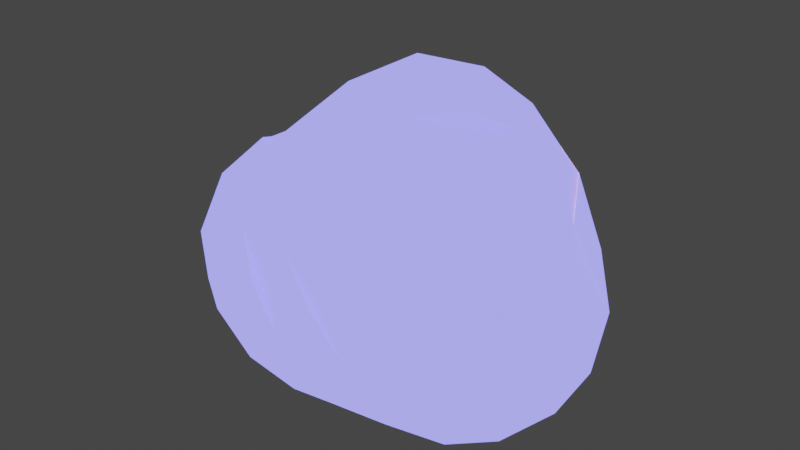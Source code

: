 # Source: MagicBush.blend  (saved by Blender 3.6.14; exported with 4.5.12 LTS)
import bpy
from mathutils import Matrix  # noqa: F401  (used for matrix-valued properties, if any)

bpy.ops.wm.read_factory_settings(use_empty=True)
scene = bpy.context.scene
scene.name = 'Scene'

# ---- materials (node trees are filled in below, after node groups)
mat_material_001 = bpy.data.materials.new('Material.001')
mat_material_001.use_transparent_shadow = False

# ---- material node trees
mat_material_001.use_nodes = True; mat_material_001.node_tree.nodes.clear()
_N = mat_material_001.node_tree.nodes; _L = mat_material_001.node_tree.links
n0 = _N.new('ShaderNodeBsdfPrincipled'); n0.name = 'Principled BSDF'; n0.location = (10, 300)
n0.distribution = 'GGX'
n0.subsurface_method = 'RANDOM_WALK_SKIN'
n0.inputs[0].default_value = (0.1252, 0.08502, 0.8, 1.0)
n0.inputs[2].default_value = 0.5909
n0.inputs[3].default_value = 1.45
n0.inputs[8].default_value = 1.0
n0.inputs[10].default_value = 0.04091
n0.inputs[27].default_value = (0.2134, 0.2097, 1.0, 1.0)
n0.inputs[28].default_value = 2.0
n1 = _N.new('ShaderNodeOutputMaterial'); n1.name = 'Material Output'; n1.location = (300, 300)
_L.new(n0.outputs[0], n1.inputs[0])
n1.is_active_output = True

# ---- world
world_world = bpy.data.worlds.new('World'); scene.world = world_world
world_world.use_nodes = True; world_world.node_tree.nodes.clear()
_N = world_world.node_tree.nodes; _L = world_world.node_tree.links
n0 = _N.new('ShaderNodeOutputWorld'); n0.name = 'World Output'; n0.location = (300, 300)
n1 = _N.new('ShaderNodeBackground'); n1.name = 'Background'; n1.location = (10, 300)
n1.inputs[0].default_value = (0.05088, 0.05088, 0.05088, 1.0)
_L.new(n1.outputs[0], n0.inputs[0])
n0.is_active_output = True
world_world.color = (0.05088, 0.05088, 0.05088)
world_world.use_sun_shadow = False
world_world.sun_shadow_jitter_overblur = 0.0

# ---- meshes
me_mesh_001 = bpy.data.meshes.new('Mesh.001')
me_mesh_001.from_pydata([(1.4, 0.5227, 2.2), (1.0, 0.2, 2.598), (1.0, -1.0, 2.403), (1.4, -0.6, 2.44), (1.0, -1.537, 1.8), (1.4, -1.689, 1.4), (0.6, -1.8, 1.296), (1.8, -1.159, 1.8), (2.2, -1.186, 1.4), (2.2, -1.578, 1.0), (1.8, -1.955, 0.6), (2.004, -1.8, -0.2), (1.8, -1.4, -0.8686), (2.2, -1.0, -0.8675), (1.8, -0.6, -1.172), (1.4, -1.0, -1.173), (2.2, -0.2, -0.9362), (1.8, 0.2, -1.002), (1.4, -0.2, -1.231), (1.0, -0.6, -1.27), (0.6, -1.0, -1.228), (1.0, -1.402, -1.0), (1.0, -1.824, -0.6), (0.2, -1.4, -1.094), (0.2, -0.2, -1.33), (0.6, 0.2, -1.249), (0.6, 0.7621, -1.0), (1.113, 1.0, -0.6), (1.4, 1.105, -0.2), (1.0, 1.455, 0.2), (0.2, 1.4, 1.343), (1.0, 1.377, 1.0), (1.4, 1.24, 0.6), (1.8, 0.8938, 1.0), (2.125, 0.3319, 1.679), (1.775, -0.2, 2.2), (2.2, -0.6, 1.682), (2.411, -0.2, 1.4), (2.834, -0.6, 0.6), (2.777, -1.0, 0.2), (2.6, -0.6, -0.5526), (2.749, -0.2, -0.2), (2.522, 0.2, 1.0), (2.2, 0.7538, 0.6), (2.295, 0.6, -0.2), (2.366, 0.2, -0.6), (1.951, 0.6, -0.6), (1.8, 1.0, 0.1685), (2.6, 0.3674, 0.2), (2.471, -1.4, -0.2), (2.545, -1.4, 0.6), (2.6, -1.029, 1.0), (1.708, 0.6, 1.8), (0.6, 1.479, -0.2), (-0.2, 1.629, 0.2), (0.2, 1.687, 0.6), (-0.2, 1.525, 1.0), (-1.0, 1.0, 0.9406), (-0.6775, 1.4, 0.6), (-1.0, 0.2, 1.633), (-0.6, 0.6, 1.78), (-0.6, -1.0, 1.879), (-1.0, -1.0, 1.579), (-1.522, -0.6, 1.4), (-1.8, -0.2, 1.208), (-1.4, 0.2, 1.328), (-1.4, 0.5913, 1.0), (-1.8, 0.5353, 0.6), (-1.4, 0.8694, 0.2), (-1.8, 0.5289, -0.2), (-1.4, 0.6, -0.4962), (-1.4, 0.2, -0.8317), (-1.8, -0.2, -0.7733), (-1.4, -0.6, -0.9815), (-1.8, -1.015, -0.6), (-1.413, -1.4, -0.6), (-1.74, -1.4, -0.2), (-1.8, -1.4, 0.4045), (-2.195, -1.0, 0.2), (-1.813, -1.0, 1.0), (-2.276, -0.6, -0.2), (-2.283, -0.6, 0.6), (-2.2, 0.07846, 0.6), (-2.358, -0.2, 0.2), (-2.2, 0.06217, -0.2), (-1.137, -1.8, -0.2), (-0.6, -1.0, -1.156), (-1.0, -0.2, -1.109), (-0.2, 0.2, -1.211), (-0.2, 0.733, -1.0), (-0.2, -0.6, -1.294), (-0.6, -1.834, -0.6), (-0.6, -2.05, 0.2), (-1.0, -1.825, 0.6), (-0.6, -1.8, 0.9896), (-0.2, -2.07, 0.6), (-0.2, -1.665, 1.4), (-0.2, -1.0, 2.187), (0.2, -0.6, 2.58), (0.6, -0.2, 2.721), (0.2, 0.09643, 2.6), (0.6, 0.6, 2.413), (-0.5287, -0.2, 2.2), (0.2, -1.512, 1.8), (0.6, -1.27, 2.2), (-1.0, -1.4, 1.276), (0.2, -1.945, 1.0), (0.6, -2.074, 0.6), (1.0, -1.906, 1.0), (1.0, -2.086, 0.2), (1.4, -1.978, -0.2), (0.6, -2.083, -0.2), (0.2, -2.162, 0.2), (0.2, -1.952, -0.6), (-0.2, -2.107, -0.2), (-1.4, -1.4, 0.9733), (-1.073, 1.0, -0.2), (-0.4581, 1.4, -0.2), (-0.6, 1.0, -0.6412), (0.2, 1.287, -0.6), (-0.2, 0.6, 2.106), (-0.6, 1.0, 1.41), (1.4, 0.6, -0.8487), (1.048, 1.0, 1.8), (1.4, 1.023, 1.4), (-0.0751, 1.0, 1.8)], [], [(0, 101, 1), (2, 3, 1), (4, 2, 104), (5, 4, 108), (7, 2, 4), (5, 7, 4), (9, 8, 7), (9, 5, 10), (12, 11, 110), (15, 14, 13, 12), (19, 14, 15), (17, 16, 14), (18, 17, 14), (25, 18, 19), (24, 19, 20), (20, 19, 21), (20, 21, 23), (23, 21, 22, 113), (90, 20, 23), (24, 20, 90), (88, 25, 24), (25, 19, 24), (119, 27, 26), (53, 27, 119), (53, 28, 27), (29, 28, 53), (55, 29, 53), (31, 29, 55), (30, 31, 56), (32, 29, 31), (33, 34, 43), (34, 33, 52), (37, 34, 52), (37, 34, 36), (36, 34, 35), (51, 36, 8), (38, 51, 50), (39, 38, 50), (40, 39, 49), (48, 38, 41), (37, 38, 48, 42), (42, 48, 43), (43, 48, 44), (46, 44, 45), (44, 41, 45), (28, 46, 122), (28, 122, 27), (44, 48, 41), (44, 46, 28, 47), (43, 44, 47, 32), (12, 13, 49), (13, 40, 49), (41, 39, 40), (39, 50, 49), (38, 37, 51), (33, 43, 32), (54, 53, 119), (54, 119, 117), (56, 55, 54), (56, 54, 58), (121, 57, 59), (60, 59, 102), (102, 59, 62, 61), (62, 59, 64, 63), (63, 64, 79), (65, 66, 64), (64, 66, 67), (68, 69, 67), (69, 70, 71, 72), (72, 71, 73), (72, 73, 74), (74, 73, 75), (75, 76, 74), (75, 85, 76), (78, 76, 77), (79, 78, 77), (79, 115, 62), (79, 64, 81), (81, 83, 78), (84, 80, 83), (80, 72, 74), (78, 83, 80), (86, 91, 75), (87, 86, 73), (87, 89, 88), (88, 90, 87), (87, 90, 86), (91, 92, 85), (92, 93, 85), (93, 92, 94), (92, 95, 94), (94, 96, 105), (96, 62, 105), (62, 96, 97, 61), (96, 103, 97), (104, 98, 97), (99, 100, 98), (100, 101, 120), (100, 120, 102), (98, 100, 102), (103, 104, 97), (106, 96, 94), (115, 94, 105), (112, 106, 94, 95), (107, 106, 112), (109, 108, 106, 107), (10, 108, 109), (110, 109, 22), (22, 109, 112, 111), (111, 112, 113), (113, 112, 92, 114), (77, 93, 115), (114, 92, 91), (86, 23, 91), (23, 113, 91), (76, 78, 74), (71, 70, 87), (69, 84, 83), (68, 116, 69), (69, 116, 70), (117, 118, 116), (119, 118, 117), (118, 70, 116), (118, 89, 70), (116, 68, 57), (62, 63, 79), (120, 60, 102), (120, 125, 121, 60), (57, 66, 59), (57, 68, 66), (58, 54, 117), (27, 122, 26), (46, 45, 17, 122), (17, 45, 40, 16), (14, 40, 13), (21, 15, 12), (49, 11, 12), (22, 12, 110), (110, 11, 109), (50, 9, 10), (51, 8, 9), (50, 51, 9), (36, 7, 8), (7, 36, 35), (4, 104, 103), (2, 98, 104), (2, 1, 99, 98), (35, 0, 1), (100, 1, 101), (101, 0, 123), (125, 123, 30), (120, 101, 123, 125), (35, 52, 0), (35, 1, 3), (40, 45, 41), (5, 9, 7), (1, 100, 99), (108, 4, 103, 6), (6, 103, 106), (22, 111, 113), (34, 37, 42, 43), (37, 36, 51), (41, 38, 39), (16, 40, 14), (49, 50, 10, 11), (52, 33, 124, 123), (32, 47, 28), (18, 14, 19), (10, 5, 108), (11, 10, 109), (12, 22, 21), (97, 102, 61), (123, 31, 30), (56, 31, 55), (89, 26, 25), (121, 56, 58), (121, 30, 56), (121, 59, 60), (68, 67, 66), (115, 79, 77), (123, 124, 32, 31), (29, 32, 28), (34, 52, 35), (122, 17, 18), (119, 26, 89), (89, 25, 88), (57, 121, 58), (57, 58, 117, 116), (70, 89, 87), (76, 85, 77), (124, 33, 32), (118, 119, 89), (98, 102, 97), (113, 114, 91), (59, 66, 65), (52, 123, 0), (26, 122, 18, 25), (35, 3, 2, 7), (19, 15, 21), (106, 108, 6), (109, 107, 112), (90, 23, 86), (112, 95, 92), (94, 115, 93), (75, 91, 85), (125, 30, 121), (55, 53, 54), (88, 24, 90), (106, 103, 96), (59, 65, 64), (71, 87, 73), (115, 105, 62), (85, 93, 77), (73, 86, 75), (82, 64, 67), (67, 69, 83), (82, 67, 83), (72, 84, 69), (64, 82, 81), (83, 81, 82), (84, 72, 80), (78, 79, 81), (74, 78, 80)])
me_mesh_001.materials.append(mat_material_001)
me_mesh_001.update()

# ---- objects
ob_magicbush_col = bpy.data.objects.new('MagicBush-col', me_mesh_001)

# ---- transforms, parenting, visibility, modifiers, constraints
ob_magicbush_col.location = (0.0, 0.0, 0.0)

# ---- collection membership
scene.collection.objects.link(ob_magicbush_col)

# ---- scene / render settings (as saved in the file)
scene.frame_start = 1; scene.frame_end = 250; scene.frame_set(1)
scene.render.engine = 'BLENDER_EEVEE_NEXT'
scene.render.use_motion_blur = True
scene.cycles.sampling_pattern = 'TABULATED_SOBOL'
scene.eevee.use_gtao = True
scene.eevee.use_raytracing = True
scene.view_settings.view_transform = 'Filmic'
bpy.context.view_layer.update()

# ---- added for rendering (the .blend has no active camera): camera
cam_auto = bpy.data.cameras.new('AutoCamera')
cam_auto.lens = 50.0
cam_auto.sensor_width = 36.0
cam_auto.clip_end = 1000.0
ob_auto_camera = bpy.data.objects.new('AutoCamera', cam_auto)
scene.collection.objects.link(ob_auto_camera)
ob_auto_camera.location = (7.29541, -8.70668, 6.34157)
ob_auto_camera.rotation_euler = (1.09748, -7.21219e-08, 0.694738)
scene.camera = ob_auto_camera
bpy.context.view_layer.update()
